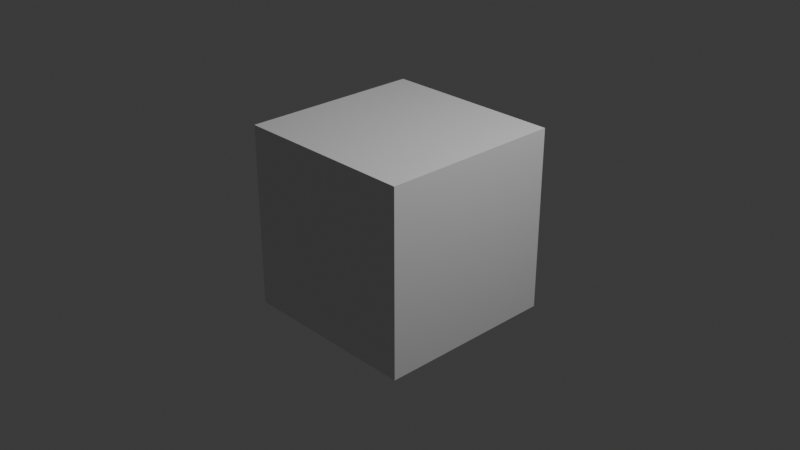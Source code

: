 # Source: workspace_templates.blend  (saved by Blender 4.5.91; exported with 4.5.12 LTS)
import bpy
from mathutils import Matrix  # noqa: F401  (used for matrix-valued properties, if any)

bpy.ops.wm.read_factory_settings(use_empty=True)
scene = bpy.context.scene
scene.name = 'Scene'

# ---- collections
col_collection = bpy.data.collections.new('Collection'); scene.collection.children.link(col_collection)

# ---- materials (node trees are filled in below, after node groups)
mat_material = bpy.data.materials.new('Material')
mat_material.alpha_threshold = 0.0
mat_material.roughness = 0.5
mat_material.line_color = (0.0, 0.0, 0.0, 1.0)

# ---- material node trees
mat_material.use_nodes = True; mat_material.node_tree.nodes.clear()
_N = mat_material.node_tree.nodes; _L = mat_material.node_tree.links
n0 = _N.new('ShaderNodeOutputMaterial'); n0.name = 'Material Output'; n0.location = (200, 100)
n1 = _N.new('ShaderNodeBsdfPrincipled'); n1.name = 'Principled BSDF'; n1.location = (-200, 100)
n1.inputs[3].default_value = 1.45
_L.new(n1.outputs[0], n0.inputs[0])
n0.is_active_output = True

# ---- world
world_world = bpy.data.worlds.new('World'); scene.world = world_world
world_world.use_nodes = True; world_world.node_tree.nodes.clear()
_N = world_world.node_tree.nodes; _L = world_world.node_tree.links
n0 = _N.new('ShaderNodeOutputWorld'); n0.name = 'World Output'; n0.location = (200, 100)
n1 = _N.new('ShaderNodeBackground'); n1.name = 'Background'; n1.location = (-200, 100)
n1.inputs[0].default_value = (0.05088, 0.05088, 0.05088, 1.0)
_L.new(n1.outputs[0], n0.inputs[0])
n0.is_active_output = True
world_world.color = (0.05088, 0.05088, 0.05088)
world_world.sun_shadow_jitter_overblur = 0.0

# ---- cameras
cam_camera = bpy.data.cameras.new('Camera')
cam_camera.clip_end = 100.0
cam_camera.ortho_scale = 7.314

# ---- lights
light_light = bpy.data.lights.new('Light', 'POINT')
light_light.energy = 1000.0
light_light.shadow_soft_size = 0.1

# ---- meshes
me_cube = bpy.data.meshes.new('Cube')
me_cube.from_pydata([(1.0, 1.0, 1.0), (1.0, 1.0, -1.0), (1.0, -1.0, 1.0), (1.0, -1.0, -1.0), (-1.0, 1.0, 1.0), (-1.0, 1.0, -1.0), (-1.0, -1.0, 1.0), (-1.0, -1.0, -1.0)], [], [(0, 4, 6, 2), (3, 2, 6, 7), (7, 6, 4, 5), (5, 1, 3, 7), (1, 0, 2, 3), (5, 4, 0, 1)])
_uv = me_cube.uv_layers.new(name='UVMap')
_uv.uv.foreach_set('vector', [0.625, 0.5, 0.875, 0.5, 0.875, 0.75, 0.625, 0.75, 0.375, 0.75, 0.625, 0.75, 0.625, 1.0, 0.375, 1.0, 0.375, 0.0, 0.625, 0.0, 0.625, 0.25, 0.375, 0.25, 0.125, 0.5, 0.375, 0.5, 0.375, 0.75, 0.125, 0.75, 0.375, 0.5, 0.625, 0.5, 0.625, 0.75, 0.375, 0.75, 0.375, 0.25, 0.625, 0.25, 0.625, 0.5, 0.375, 0.5])
me_cube.materials.append(mat_material)
me_cube.use_mirror_vertex_groups = False
me_cube.update()

# ---- objects
ob_cube = bpy.data.objects.new('Cube', me_cube)
ob_light = bpy.data.objects.new('Light', light_light)
ob_camera = bpy.data.objects.new('Camera', cam_camera)

# ---- transforms, parenting, visibility, modifiers, constraints
ob_cube.location = (0.0, 0.0, 0.0)
ob_cube.lock_rotations_4d = False
ob_cube.empty_display_type = 'ARROWS'
ob_cube.lineart.crease_threshold = 0.0
ob_light.location = (4.076, 1.005, 5.904)
ob_light.rotation_euler = (0.6503, 0.05522, 1.866)
ob_light.lock_rotations_4d = False
ob_light.empty_display_type = 'ARROWS'
ob_light.color = (0.0, 0.0, 0.0, 0.0)
ob_light.lineart.crease_threshold = 0.0
ob_camera.location = (7.359, -6.926, 4.958)
ob_camera.rotation_euler = (1.109, 0.0, 0.8149)
ob_camera.lock_rotations_4d = False
ob_camera.empty_display_type = 'ARROWS'
ob_camera.color = (0.0, 0.0, 0.0, 0.0)
ob_camera.display_type = 'WIRE'
ob_camera.lineart.crease_threshold = 0.0

# ---- collection membership
col_collection.objects.link(ob_cube)
col_collection.objects.link(ob_light)
col_collection.objects.link(ob_camera)

# ---- scene / render settings (as saved in the file)
scene.camera = ob_camera
scene.frame_start = 1; scene.frame_end = 250; scene.frame_set(1)
scene.render.engine = 'BLENDER_EEVEE_NEXT'
bpy.context.view_layer.update()
